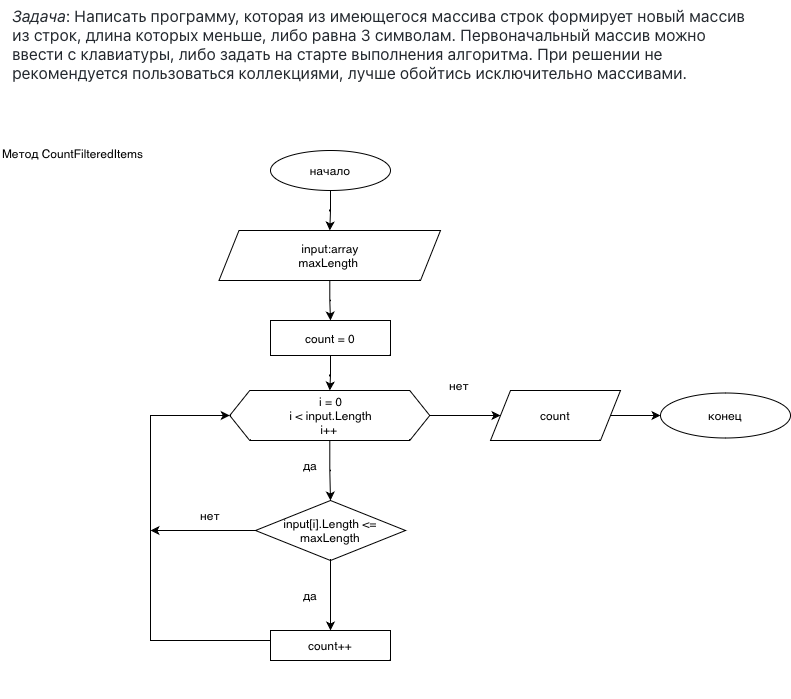

The diagram above was exported from draw.io. Its source (the exported page's mxGraphModel, read from the mxfile embedded in the PNG):
<mxGraphModel dx="868" dy="742" grid="1" gridSize="10" guides="1" tooltips="1" connect="1" arrows="1" fold="1" page="1" pageScale="1" pageWidth="827" pageHeight="1169" math="0" shadow="0">
  <root>
    <mxCell id="0" />
    <mxCell id="1" parent="0" />
    <mxCell id="OEbmLR2x8I66M5Rfj3ae-3" value="&lt;meta charset=&quot;utf-8&quot;&gt;&lt;p style=&quot;font-size: 16px; font-style: normal; font-variant-caps: normal; font-weight: 400; letter-spacing: normal; text-align: start; text-indent: 0px; text-transform: none; word-spacing: 0px; -webkit-tap-highlight-color: rgba(26, 26, 26, 0.3); -webkit-text-stroke-width: 0px; text-decoration: none; box-sizing: border-box; margin-top: 0px; margin-bottom: 16px; caret-color: rgb(36, 41, 47); color: rgb(36, 41, 47); font-family: -apple-system, BlinkMacSystemFont, &amp;quot;Segoe UI&amp;quot;, &amp;quot;Noto Sans&amp;quot;, Helvetica, Arial, sans-serif, &amp;quot;Apple Color Emoji&amp;quot;, &amp;quot;Segoe UI Emoji&amp;quot;; -webkit-text-size-adjust: 100%;&quot; dir=&quot;auto&quot;&gt;&lt;em style=&quot;box-sizing: border-box;&quot;&gt;Задача&lt;/em&gt;: Написать программу, которая из имеющегося массива строк формирует новый массив из строк, длина которых меньше, либо равна 3 символам. Первоначальный массив можно ввести с клавиатуры, либо задать на старте выполнения алгоритма. При решении не рекомендуется пользоваться коллекциями, лучше обойтись исключительно массивами.&lt;/p&gt;&lt;br style=&quot;caret-color: rgb(0, 0, 0); color: rgb(0, 0, 0); font-style: normal; font-variant-caps: normal; font-weight: 400; letter-spacing: normal; text-align: start; text-indent: 0px; text-transform: none; word-spacing: 0px; -webkit-tap-highlight-color: rgba(26, 26, 26, 0.3); -webkit-text-size-adjust: auto; -webkit-text-stroke-width: 0px; text-decoration: none;&quot; class=&quot;Apple-interchange-newline&quot;&gt;&lt;br class=&quot;Apple-interchange-newline&quot;&gt;" style="text;whiteSpace=wrap;html=1;" parent="1" vertex="1">
      <mxGeometry x="40" width="740" height="140" as="geometry" />
    </mxCell>
    <mxCell id="OEbmLR2x8I66M5Rfj3ae-15" value="" style="edgeStyle=orthogonalEdgeStyle;rounded=0;orthogonalLoop=1;jettySize=auto;html=1;" parent="1" source="OEbmLR2x8I66M5Rfj3ae-5" target="OEbmLR2x8I66M5Rfj3ae-6" edge="1">
      <mxGeometry relative="1" as="geometry" />
    </mxCell>
    <mxCell id="OEbmLR2x8I66M5Rfj3ae-5" value="начало" style="ellipse;whiteSpace=wrap;html=1;" parent="1" vertex="1">
      <mxGeometry x="300" y="150" width="120" height="40" as="geometry" />
    </mxCell>
    <mxCell id="OEbmLR2x8I66M5Rfj3ae-16" value="" style="edgeStyle=orthogonalEdgeStyle;rounded=0;orthogonalLoop=1;jettySize=auto;html=1;startArrow=none;" parent="1" source="rFYbRtPq4D4uJPwIaIlE-4" target="OEbmLR2x8I66M5Rfj3ae-9" edge="1">
      <mxGeometry relative="1" as="geometry" />
    </mxCell>
    <mxCell id="rFYbRtPq4D4uJPwIaIlE-7" value="" style="edgeStyle=orthogonalEdgeStyle;rounded=0;orthogonalLoop=1;jettySize=auto;html=1;" parent="1" source="OEbmLR2x8I66M5Rfj3ae-6" target="rFYbRtPq4D4uJPwIaIlE-4" edge="1">
      <mxGeometry relative="1" as="geometry" />
    </mxCell>
    <mxCell id="OEbmLR2x8I66M5Rfj3ae-6" value="input:array&lt;br&gt;maxLength&amp;nbsp;" style="shape=parallelogram;perimeter=parallelogramPerimeter;whiteSpace=wrap;html=1;fixedSize=1;" parent="1" vertex="1">
      <mxGeometry x="248.5" y="230" width="221.5" height="50" as="geometry" />
    </mxCell>
    <mxCell id="OEbmLR2x8I66M5Rfj3ae-17" style="edgeStyle=orthogonalEdgeStyle;rounded=0;orthogonalLoop=1;jettySize=auto;html=1;entryX=0.5;entryY=0;entryDx=0;entryDy=0;" parent="1" source="OEbmLR2x8I66M5Rfj3ae-9" target="OEbmLR2x8I66M5Rfj3ae-11" edge="1">
      <mxGeometry relative="1" as="geometry" />
    </mxCell>
    <mxCell id="OEbmLR2x8I66M5Rfj3ae-79" style="edgeStyle=orthogonalEdgeStyle;rounded=0;orthogonalLoop=1;jettySize=auto;html=1;" parent="1" source="OEbmLR2x8I66M5Rfj3ae-9" target="OEbmLR2x8I66M5Rfj3ae-31" edge="1">
      <mxGeometry relative="1" as="geometry" />
    </mxCell>
    <mxCell id="OEbmLR2x8I66M5Rfj3ae-9" value="&amp;nbsp;i = 0&lt;br&gt;&amp;nbsp;i &amp;lt; input.Length &lt;br&gt;i++" style="shape=hexagon;perimeter=hexagonPerimeter2;whiteSpace=wrap;html=1;fixedSize=1;" parent="1" vertex="1">
      <mxGeometry x="259.25" y="390" width="200" height="50" as="geometry" />
    </mxCell>
    <mxCell id="OEbmLR2x8I66M5Rfj3ae-20" value="" style="edgeStyle=orthogonalEdgeStyle;rounded=0;orthogonalLoop=1;jettySize=auto;html=1;" parent="1" source="OEbmLR2x8I66M5Rfj3ae-11" target="OEbmLR2x8I66M5Rfj3ae-14" edge="1">
      <mxGeometry relative="1" as="geometry" />
    </mxCell>
    <mxCell id="OEbmLR2x8I66M5Rfj3ae-27" style="edgeStyle=orthogonalEdgeStyle;rounded=0;orthogonalLoop=1;jettySize=auto;html=1;" parent="1" source="OEbmLR2x8I66M5Rfj3ae-11" edge="1">
      <mxGeometry relative="1" as="geometry">
        <mxPoint x="180" y="530" as="targetPoint" />
        <Array as="points">
          <mxPoint x="180" y="530" />
        </Array>
      </mxGeometry>
    </mxCell>
    <mxCell id="OEbmLR2x8I66M5Rfj3ae-11" value="input[i].Length &amp;lt;= maxLength" style="rhombus;whiteSpace=wrap;html=1;" parent="1" vertex="1">
      <mxGeometry x="285" y="500" width="150" height="60" as="geometry" />
    </mxCell>
    <mxCell id="OEbmLR2x8I66M5Rfj3ae-23" style="edgeStyle=orthogonalEdgeStyle;rounded=0;orthogonalLoop=1;jettySize=auto;html=1;entryX=0;entryY=0.5;entryDx=0;entryDy=0;" parent="1" source="OEbmLR2x8I66M5Rfj3ae-14" target="OEbmLR2x8I66M5Rfj3ae-9" edge="1">
      <mxGeometry relative="1" as="geometry">
        <Array as="points">
          <mxPoint x="180" y="640" />
          <mxPoint x="180" y="415" />
        </Array>
      </mxGeometry>
    </mxCell>
    <mxCell id="OEbmLR2x8I66M5Rfj3ae-14" value="count++" style="rounded=0;whiteSpace=wrap;html=1;" parent="1" vertex="1">
      <mxGeometry x="300" y="630" width="120" height="30" as="geometry" />
    </mxCell>
    <mxCell id="OEbmLR2x8I66M5Rfj3ae-21" value="нет" style="text;html=1;strokeColor=none;fillColor=none;align=center;verticalAlign=middle;whiteSpace=wrap;rounded=0;" parent="1" vertex="1">
      <mxGeometry x="210" y="500" width="60" height="30" as="geometry" />
    </mxCell>
    <mxCell id="OEbmLR2x8I66M5Rfj3ae-22" value="да" style="text;html=1;strokeColor=none;fillColor=none;align=center;verticalAlign=middle;whiteSpace=wrap;rounded=0;" parent="1" vertex="1">
      <mxGeometry x="310" y="450" width="60" height="30" as="geometry" />
    </mxCell>
    <mxCell id="OEbmLR2x8I66M5Rfj3ae-80" style="edgeStyle=orthogonalEdgeStyle;rounded=0;orthogonalLoop=1;jettySize=auto;html=1;entryX=0;entryY=0.5;entryDx=0;entryDy=0;" parent="1" source="OEbmLR2x8I66M5Rfj3ae-31" target="OEbmLR2x8I66M5Rfj3ae-33" edge="1">
      <mxGeometry relative="1" as="geometry" />
    </mxCell>
    <mxCell id="OEbmLR2x8I66M5Rfj3ae-31" value="count" style="shape=parallelogram;perimeter=parallelogramPerimeter;whiteSpace=wrap;html=1;fixedSize=1;" parent="1" vertex="1">
      <mxGeometry x="520" y="390" width="130" height="50" as="geometry" />
    </mxCell>
    <mxCell id="OEbmLR2x8I66M5Rfj3ae-33" value="конец" style="ellipse;whiteSpace=wrap;html=1;" parent="1" vertex="1">
      <mxGeometry x="690" y="392.5" width="130" height="45" as="geometry" />
    </mxCell>
    <mxCell id="OEbmLR2x8I66M5Rfj3ae-35" value="нет" style="text;html=1;strokeColor=none;fillColor=none;align=center;verticalAlign=middle;whiteSpace=wrap;rounded=0;" parent="1" vertex="1">
      <mxGeometry x="459.25" y="370" width="60" height="30" as="geometry" />
    </mxCell>
    <mxCell id="OEbmLR2x8I66M5Rfj3ae-37" value="Метод CountFilteredItems" style="text;whiteSpace=wrap;html=1;" parent="1" vertex="1">
      <mxGeometry x="30" y="140" width="160" height="30" as="geometry" />
    </mxCell>
    <mxCell id="OEbmLR2x8I66M5Rfj3ae-89" value="" style="edgeStyle=orthogonalEdgeStyle;rounded=0;orthogonalLoop=1;jettySize=auto;html=1;" parent="1" edge="1">
      <mxGeometry relative="1" as="geometry">
        <mxPoint x="359.26" y="690" as="sourcePoint" />
        <mxPoint x="359.2550000000001" y="690" as="targetPoint" />
      </mxGeometry>
    </mxCell>
    <mxCell id="rFYbRtPq4D4uJPwIaIlE-4" value="count = 0&lt;br&gt;" style="rounded=0;whiteSpace=wrap;html=1;" parent="1" vertex="1">
      <mxGeometry x="300" y="320" width="120" height="35" as="geometry" />
    </mxCell>
    <mxCell id="rFYbRtPq4D4uJPwIaIlE-8" value="да" style="text;html=1;strokeColor=none;fillColor=none;align=center;verticalAlign=middle;whiteSpace=wrap;rounded=0;" parent="1" vertex="1">
      <mxGeometry x="310" y="580" width="60" height="30" as="geometry" />
    </mxCell>
  </root>
</mxGraphModel>